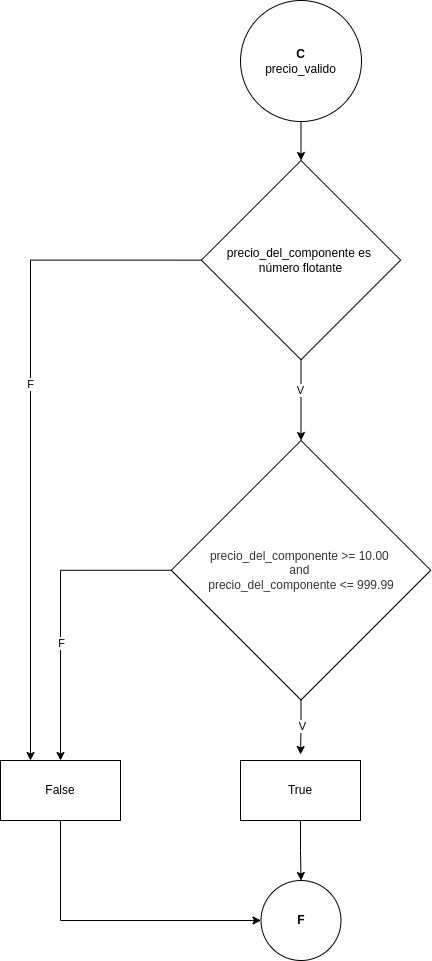

The diagram above was exported from draw.io. Its source (the exported page's mxGraphModel, read from the mxfile embedded in the PNG):
<mxGraphModel dx="1120" dy="1641" grid="1" gridSize="10" guides="1" tooltips="1" connect="1" arrows="1" fold="1" page="1" pageScale="1" pageWidth="827" pageHeight="1169" math="0" shadow="0">
  <root>
    <mxCell id="0" />
    <mxCell id="1" parent="0" />
    <mxCell id="lcwQSMmsEm4OQILGTgh5-12" style="edgeStyle=orthogonalEdgeStyle;rounded=0;orthogonalLoop=1;jettySize=auto;html=1;exitX=0.5;exitY=1;exitDx=0;exitDy=0;entryX=0.5;entryY=0;entryDx=0;entryDy=0;" edge="1" parent="1" source="lcwQSMmsEm4OQILGTgh5-1" target="lcwQSMmsEm4OQILGTgh5-2">
      <mxGeometry relative="1" as="geometry" />
    </mxCell>
    <mxCell id="lcwQSMmsEm4OQILGTgh5-1" value="&lt;b&gt;C&lt;/b&gt;&lt;div&gt;precio_valido&lt;/div&gt;" style="ellipse;whiteSpace=wrap;html=1;aspect=fixed;" vertex="1" parent="1">
      <mxGeometry x="320" y="-440" width="121" height="121" as="geometry" />
    </mxCell>
    <mxCell id="lcwQSMmsEm4OQILGTgh5-4" style="edgeStyle=orthogonalEdgeStyle;rounded=0;orthogonalLoop=1;jettySize=auto;html=1;exitX=0.5;exitY=1;exitDx=0;exitDy=0;entryX=0.5;entryY=0;entryDx=0;entryDy=0;" edge="1" parent="1" source="lcwQSMmsEm4OQILGTgh5-2" target="lcwQSMmsEm4OQILGTgh5-3">
      <mxGeometry relative="1" as="geometry" />
    </mxCell>
    <mxCell id="lcwQSMmsEm4OQILGTgh5-11" value="V" style="edgeLabel;html=1;align=center;verticalAlign=middle;resizable=0;points=[];" vertex="1" connectable="0" parent="lcwQSMmsEm4OQILGTgh5-4">
      <mxGeometry x="-0.2632" y="-1" relative="1" as="geometry">
        <mxPoint as="offset" />
      </mxGeometry>
    </mxCell>
    <mxCell id="lcwQSMmsEm4OQILGTgh5-15" style="edgeStyle=orthogonalEdgeStyle;rounded=0;orthogonalLoop=1;jettySize=auto;html=1;exitX=0;exitY=0.5;exitDx=0;exitDy=0;entryX=0.25;entryY=0;entryDx=0;entryDy=0;" edge="1" parent="1" source="lcwQSMmsEm4OQILGTgh5-2" target="lcwQSMmsEm4OQILGTgh5-7">
      <mxGeometry relative="1" as="geometry" />
    </mxCell>
    <mxCell id="lcwQSMmsEm4OQILGTgh5-16" value="F" style="edgeLabel;html=1;align=center;verticalAlign=middle;resizable=0;points=[];" vertex="1" connectable="0" parent="lcwQSMmsEm4OQILGTgh5-15">
      <mxGeometry x="-0.1202" y="-1" relative="1" as="geometry">
        <mxPoint as="offset" />
      </mxGeometry>
    </mxCell>
    <mxCell id="lcwQSMmsEm4OQILGTgh5-2" value="precio_del_componente es&amp;nbsp;&lt;div&gt;número flotante&lt;/div&gt;" style="rhombus;whiteSpace=wrap;html=1;" vertex="1" parent="1">
      <mxGeometry x="280.88" y="-280" width="199.25" height="199.25" as="geometry" />
    </mxCell>
    <mxCell id="lcwQSMmsEm4OQILGTgh5-13" style="edgeStyle=orthogonalEdgeStyle;rounded=0;orthogonalLoop=1;jettySize=auto;html=1;exitX=0;exitY=0.5;exitDx=0;exitDy=0;entryX=0.5;entryY=0;entryDx=0;entryDy=0;" edge="1" parent="1" source="lcwQSMmsEm4OQILGTgh5-3" target="lcwQSMmsEm4OQILGTgh5-7">
      <mxGeometry relative="1" as="geometry" />
    </mxCell>
    <mxCell id="lcwQSMmsEm4OQILGTgh5-14" value="F" style="edgeLabel;html=1;align=center;verticalAlign=middle;resizable=0;points=[];" vertex="1" connectable="0" parent="lcwQSMmsEm4OQILGTgh5-13">
      <mxGeometry x="0.2158" relative="1" as="geometry">
        <mxPoint as="offset" />
      </mxGeometry>
    </mxCell>
    <mxCell id="lcwQSMmsEm4OQILGTgh5-3" value="&lt;span style=&quot;color: rgb(51, 51, 51); font-family: &amp;quot;trebuchet ms&amp;quot;, verdana, arial, sans-serif; text-wrap: nowrap; background-color: rgb(255, 255, 255);&quot;&gt;&lt;font style=&quot;font-size: 12px;&quot;&gt;precio_del_componente &amp;gt;= 10.00&amp;nbsp;&lt;/font&gt;&lt;/span&gt;&lt;div&gt;&lt;span style=&quot;color: rgb(51, 51, 51); font-family: &amp;quot;trebuchet ms&amp;quot;, verdana, arial, sans-serif; text-wrap: nowrap; background-color: rgb(255, 255, 255);&quot;&gt;&lt;font style=&quot;font-size: 12px;&quot;&gt;and&amp;nbsp;&lt;/font&gt;&lt;/span&gt;&lt;/div&gt;&lt;div&gt;&lt;span style=&quot;color: rgb(51, 51, 51); font-family: &amp;quot;trebuchet ms&amp;quot;, verdana, arial, sans-serif; text-wrap: nowrap; background-color: rgb(255, 255, 255);&quot;&gt;&lt;font style=&quot;font-size: 12px;&quot;&gt;precio_del_componente &amp;lt;= 999.99&lt;/font&gt;&lt;/span&gt;&lt;/div&gt;" style="rhombus;whiteSpace=wrap;html=1;" vertex="1" parent="1">
      <mxGeometry x="250.76" width="259.5" height="259.5" as="geometry" />
    </mxCell>
    <mxCell id="lcwQSMmsEm4OQILGTgh5-5" value="&lt;b&gt;F&lt;/b&gt;" style="ellipse;whiteSpace=wrap;html=1;aspect=fixed;" vertex="1" parent="1">
      <mxGeometry x="340.5" y="440" width="80" height="80" as="geometry" />
    </mxCell>
    <mxCell id="lcwQSMmsEm4OQILGTgh5-9" style="edgeStyle=orthogonalEdgeStyle;rounded=0;orthogonalLoop=1;jettySize=auto;html=1;exitX=0.5;exitY=1;exitDx=0;exitDy=0;entryX=0.5;entryY=0;entryDx=0;entryDy=0;" edge="1" parent="1" source="lcwQSMmsEm4OQILGTgh5-6" target="lcwQSMmsEm4OQILGTgh5-5">
      <mxGeometry relative="1" as="geometry" />
    </mxCell>
    <mxCell id="lcwQSMmsEm4OQILGTgh5-6" value="True" style="rounded=0;whiteSpace=wrap;html=1;" vertex="1" parent="1">
      <mxGeometry x="320" y="320" width="120" height="60" as="geometry" />
    </mxCell>
    <mxCell id="lcwQSMmsEm4OQILGTgh5-17" style="edgeStyle=orthogonalEdgeStyle;rounded=0;orthogonalLoop=1;jettySize=auto;html=1;exitX=0.5;exitY=1;exitDx=0;exitDy=0;entryX=0;entryY=0.5;entryDx=0;entryDy=0;" edge="1" parent="1" source="lcwQSMmsEm4OQILGTgh5-7" target="lcwQSMmsEm4OQILGTgh5-5">
      <mxGeometry relative="1" as="geometry" />
    </mxCell>
    <mxCell id="lcwQSMmsEm4OQILGTgh5-7" value="False" style="rounded=0;whiteSpace=wrap;html=1;" vertex="1" parent="1">
      <mxGeometry x="80" y="320" width="120" height="60" as="geometry" />
    </mxCell>
    <mxCell id="lcwQSMmsEm4OQILGTgh5-8" style="edgeStyle=orthogonalEdgeStyle;rounded=0;orthogonalLoop=1;jettySize=auto;html=1;exitX=0.5;exitY=1;exitDx=0;exitDy=0;entryX=0.5;entryY=-0.1;entryDx=0;entryDy=0;entryPerimeter=0;" edge="1" parent="1" source="lcwQSMmsEm4OQILGTgh5-3" target="lcwQSMmsEm4OQILGTgh5-6">
      <mxGeometry relative="1" as="geometry" />
    </mxCell>
    <mxCell id="lcwQSMmsEm4OQILGTgh5-10" value="V" style="edgeLabel;html=1;align=center;verticalAlign=middle;resizable=0;points=[];" vertex="1" connectable="0" parent="lcwQSMmsEm4OQILGTgh5-8">
      <mxGeometry x="-0.0364" y="1" relative="1" as="geometry">
        <mxPoint as="offset" />
      </mxGeometry>
    </mxCell>
  </root>
</mxGraphModel>